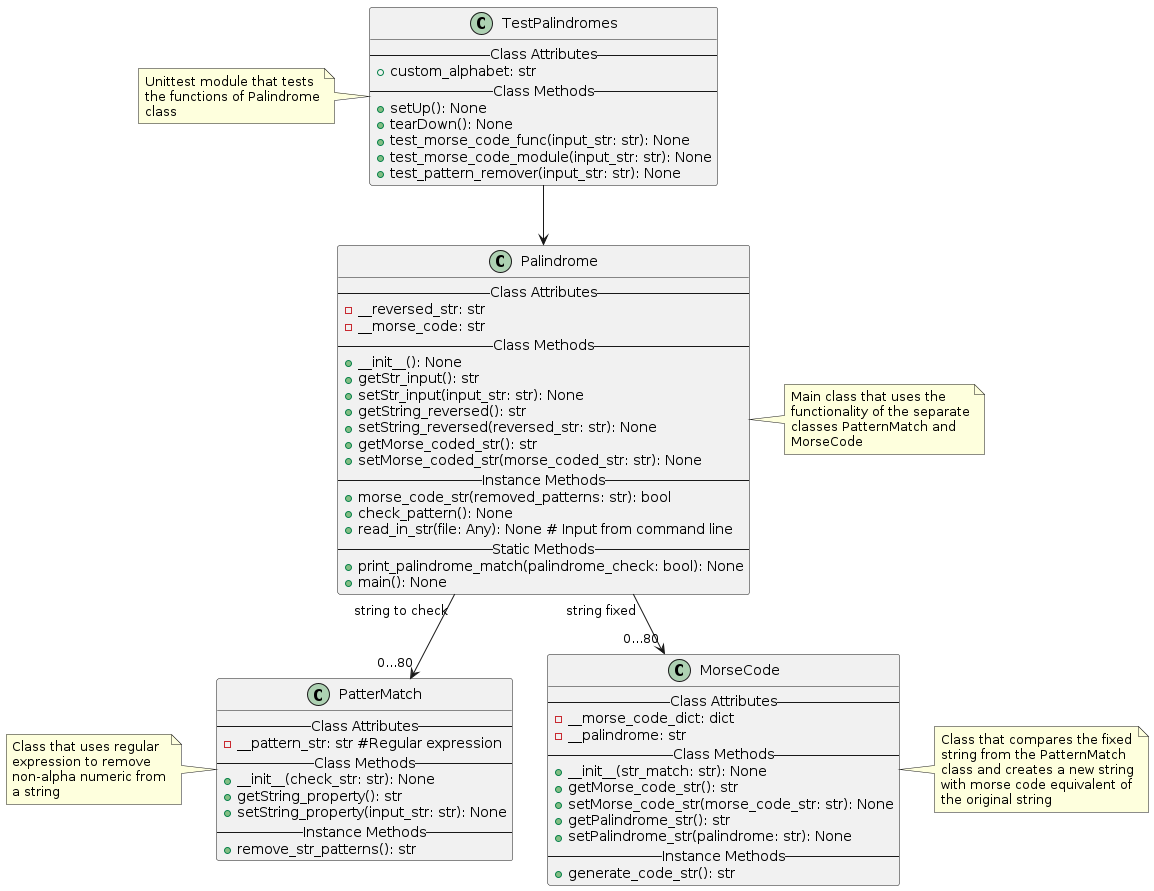

The diagram above was rendered by PlantUML. Its source (embedded in the PNG):
@startuml A3-Unittesting
class Palindrome {
    -- Class Attributes --
    - __reversed_str: str
    - __morse_code: str
    -- Class Methods --
    + __init__(): None
    + getStr_input(): str
    + setStr_input(input_str: str): None
    + getString_reversed(): str
    + setString_reversed(reversed_str: str): None
    + getMorse_coded_str(): str
    + setMorse_coded_str(morse_coded_str: str): None
    -- Instance Methods --
    + morse_code_str(removed_patterns: str): bool
    + check_pattern(): None
    + read_in_str(file: Any): None # Input from command line
    -- Static Methods --
    + print_palindrome_match(palindrome_check: bool): None
    + main(): None
}
note right of Palindrome
    Main class that uses the
    functionality of the separate
    classes PatternMatch and
    MorseCode
endnote
Palindrome "string to check"-->"0...80" PatterMatch
Palindrome "string fixed"--> "0...80" MorseCode
class PatterMatch {
    -- Class Attributes --
    - __pattern_str: str #Regular expression
    -- Class Methods --
    + __init__(check_str: str): None
    + getString_property(): str
    + setString_property(input_str: str): None
    -- Instance Methods --
    + remove_str_patterns(): str
}
note left of PatterMatch
    Class that uses regular
    expression to remove
    non-alpha numeric from
    a string
endnote
class MorseCode {
    -- Class Attributes --
    - __morse_code_dict: dict
    - __palindrome: str
    -- Class Methods --
    + __init__(str_match: str): None
    + getMorse_code_str(): str
    + setMorse_code_str(morse_code_str: str): None
    + getPalindrome_str(): str
    + setPalindrome_str(palindrome: str): None
    -- Instance Methods --
    + generate_code_str(): str
}
note right of MorseCode
    Class that compares the fixed
    string from the PatternMatch
    class and creates a new string
    with morse code equivalent of
    the original string
endnote
class TestPalindromes {
    -- Class Attributes --
    + custom_alphabet: str
    -- Class Methods --
    + setUp(): None
    + tearDown(): None
    + test_morse_code_func(input_str: str): None
    + test_morse_code_module(input_str: str): None
    + test_pattern_remover(input_str: str): None
}
TestPalindromes --> Palindrome
note left of TestPalindromes
    Unittest module that tests
    the functions of Palindrome
    class
endnote
@enduml